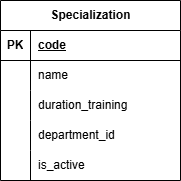

The diagram above was exported from draw.io. Its source (the exported page's mxGraphModel, read from the mxfile embedded in the PNG):
<mxGraphModel dx="1406" dy="788" grid="0" gridSize="10" guides="1" tooltips="1" connect="1" arrows="1" fold="1" page="1" pageScale="1" pageWidth="827" pageHeight="1169" math="0" shadow="0">
  <root>
    <mxCell id="0" />
    <mxCell id="1" parent="0" />
    <mxCell id="lCXIfPQumFzYpjHml5Ks-11" parent="1" style="shape=table;startSize=30;container=1;collapsible=1;childLayout=tableLayout;fixedRows=1;rowLines=0;fontStyle=1;align=center;resizeLast=1;html=1;" value="Specialization" vertex="1">
      <mxGeometry height="180" width="180" x="324" y="328" as="geometry" />
    </mxCell>
    <mxCell id="lCXIfPQumFzYpjHml5Ks-12" parent="lCXIfPQumFzYpjHml5Ks-11" style="shape=tableRow;horizontal=0;startSize=0;swimlaneHead=0;swimlaneBody=0;fillColor=none;collapsible=0;dropTarget=0;points=[[0,0.5],[1,0.5]];portConstraint=eastwest;top=0;left=0;right=0;bottom=1;" value="" vertex="1">
      <mxGeometry height="30" width="180" y="30" as="geometry" />
    </mxCell>
    <mxCell id="lCXIfPQumFzYpjHml5Ks-13" parent="lCXIfPQumFzYpjHml5Ks-12" style="shape=partialRectangle;connectable=0;fillColor=none;top=0;left=0;bottom=0;right=0;fontStyle=1;overflow=hidden;whiteSpace=wrap;html=1;" value="PK" vertex="1">
      <mxGeometry height="30" width="30" as="geometry">
        <mxRectangle height="30" width="30" as="alternateBounds" />
      </mxGeometry>
    </mxCell>
    <mxCell id="lCXIfPQumFzYpjHml5Ks-14" parent="lCXIfPQumFzYpjHml5Ks-12" style="shape=partialRectangle;connectable=0;fillColor=none;top=0;left=0;bottom=0;right=0;align=left;spacingLeft=6;fontStyle=5;overflow=hidden;whiteSpace=wrap;html=1;" value="code" vertex="1">
      <mxGeometry height="30" width="150" x="30" as="geometry">
        <mxRectangle height="30" width="150" as="alternateBounds" />
      </mxGeometry>
    </mxCell>
    <mxCell id="lCXIfPQumFzYpjHml5Ks-15" parent="lCXIfPQumFzYpjHml5Ks-11" style="shape=tableRow;horizontal=0;startSize=0;swimlaneHead=0;swimlaneBody=0;fillColor=none;collapsible=0;dropTarget=0;points=[[0,0.5],[1,0.5]];portConstraint=eastwest;top=0;left=0;right=0;bottom=0;" value="" vertex="1">
      <mxGeometry height="30" width="180" y="60" as="geometry" />
    </mxCell>
    <mxCell id="lCXIfPQumFzYpjHml5Ks-16" parent="lCXIfPQumFzYpjHml5Ks-15" style="shape=partialRectangle;connectable=0;fillColor=none;top=0;left=0;bottom=0;right=0;editable=1;overflow=hidden;whiteSpace=wrap;html=1;" value="" vertex="1">
      <mxGeometry height="30" width="30" as="geometry">
        <mxRectangle height="30" width="30" as="alternateBounds" />
      </mxGeometry>
    </mxCell>
    <mxCell id="lCXIfPQumFzYpjHml5Ks-17" parent="lCXIfPQumFzYpjHml5Ks-15" style="shape=partialRectangle;connectable=0;fillColor=none;top=0;left=0;bottom=0;right=0;align=left;spacingLeft=6;overflow=hidden;whiteSpace=wrap;html=1;" value="name" vertex="1">
      <mxGeometry height="30" width="150" x="30" as="geometry">
        <mxRectangle height="30" width="150" as="alternateBounds" />
      </mxGeometry>
    </mxCell>
    <mxCell id="lCXIfPQumFzYpjHml5Ks-18" parent="lCXIfPQumFzYpjHml5Ks-11" style="shape=tableRow;horizontal=0;startSize=0;swimlaneHead=0;swimlaneBody=0;fillColor=none;collapsible=0;dropTarget=0;points=[[0,0.5],[1,0.5]];portConstraint=eastwest;top=0;left=0;right=0;bottom=0;" value="" vertex="1">
      <mxGeometry height="30" width="180" y="90" as="geometry" />
    </mxCell>
    <mxCell id="lCXIfPQumFzYpjHml5Ks-19" parent="lCXIfPQumFzYpjHml5Ks-18" style="shape=partialRectangle;connectable=0;fillColor=none;top=0;left=0;bottom=0;right=0;editable=1;overflow=hidden;whiteSpace=wrap;html=1;" value="" vertex="1">
      <mxGeometry height="30" width="30" as="geometry">
        <mxRectangle height="30" width="30" as="alternateBounds" />
      </mxGeometry>
    </mxCell>
    <mxCell id="lCXIfPQumFzYpjHml5Ks-20" parent="lCXIfPQumFzYpjHml5Ks-18" style="shape=partialRectangle;connectable=0;fillColor=none;top=0;left=0;bottom=0;right=0;align=left;spacingLeft=6;overflow=hidden;whiteSpace=wrap;html=1;" value="duration_training" vertex="1">
      <mxGeometry height="30" width="150" x="30" as="geometry">
        <mxRectangle height="30" width="150" as="alternateBounds" />
      </mxGeometry>
    </mxCell>
    <mxCell id="lCXIfPQumFzYpjHml5Ks-21" parent="lCXIfPQumFzYpjHml5Ks-11" style="shape=tableRow;horizontal=0;startSize=0;swimlaneHead=0;swimlaneBody=0;fillColor=none;collapsible=0;dropTarget=0;points=[[0,0.5],[1,0.5]];portConstraint=eastwest;top=0;left=0;right=0;bottom=0;" value="" vertex="1">
      <mxGeometry height="30" width="180" y="120" as="geometry" />
    </mxCell>
    <mxCell id="lCXIfPQumFzYpjHml5Ks-22" parent="lCXIfPQumFzYpjHml5Ks-21" style="shape=partialRectangle;connectable=0;fillColor=none;top=0;left=0;bottom=0;right=0;editable=1;overflow=hidden;whiteSpace=wrap;html=1;" value="" vertex="1">
      <mxGeometry height="30" width="30" as="geometry">
        <mxRectangle height="30" width="30" as="alternateBounds" />
      </mxGeometry>
    </mxCell>
    <mxCell id="lCXIfPQumFzYpjHml5Ks-23" parent="lCXIfPQumFzYpjHml5Ks-21" style="shape=partialRectangle;connectable=0;fillColor=none;top=0;left=0;bottom=0;right=0;align=left;spacingLeft=6;overflow=hidden;whiteSpace=wrap;html=1;" value="department_id" vertex="1">
      <mxGeometry height="30" width="150" x="30" as="geometry">
        <mxRectangle height="30" width="150" as="alternateBounds" />
      </mxGeometry>
    </mxCell>
    <mxCell id="lCXIfPQumFzYpjHml5Ks-24" parent="lCXIfPQumFzYpjHml5Ks-11" style="shape=tableRow;horizontal=0;startSize=0;swimlaneHead=0;swimlaneBody=0;fillColor=none;collapsible=0;dropTarget=0;points=[[0,0.5],[1,0.5]];portConstraint=eastwest;top=0;left=0;right=0;bottom=0;" vertex="1">
      <mxGeometry height="30" width="180" y="150" as="geometry" />
    </mxCell>
    <mxCell id="lCXIfPQumFzYpjHml5Ks-25" parent="lCXIfPQumFzYpjHml5Ks-24" style="shape=partialRectangle;connectable=0;fillColor=none;top=0;left=0;bottom=0;right=0;editable=1;overflow=hidden;whiteSpace=wrap;html=1;" vertex="1">
      <mxGeometry height="30" width="30" as="geometry">
        <mxRectangle height="30" width="30" as="alternateBounds" />
      </mxGeometry>
    </mxCell>
    <mxCell id="lCXIfPQumFzYpjHml5Ks-26" parent="lCXIfPQumFzYpjHml5Ks-24" style="shape=partialRectangle;connectable=0;fillColor=none;top=0;left=0;bottom=0;right=0;align=left;spacingLeft=6;overflow=hidden;whiteSpace=wrap;html=1;" value="is_active" vertex="1">
      <mxGeometry height="30" width="150" x="30" as="geometry">
        <mxRectangle height="30" width="150" as="alternateBounds" />
      </mxGeometry>
    </mxCell>
  </root>
</mxGraphModel>